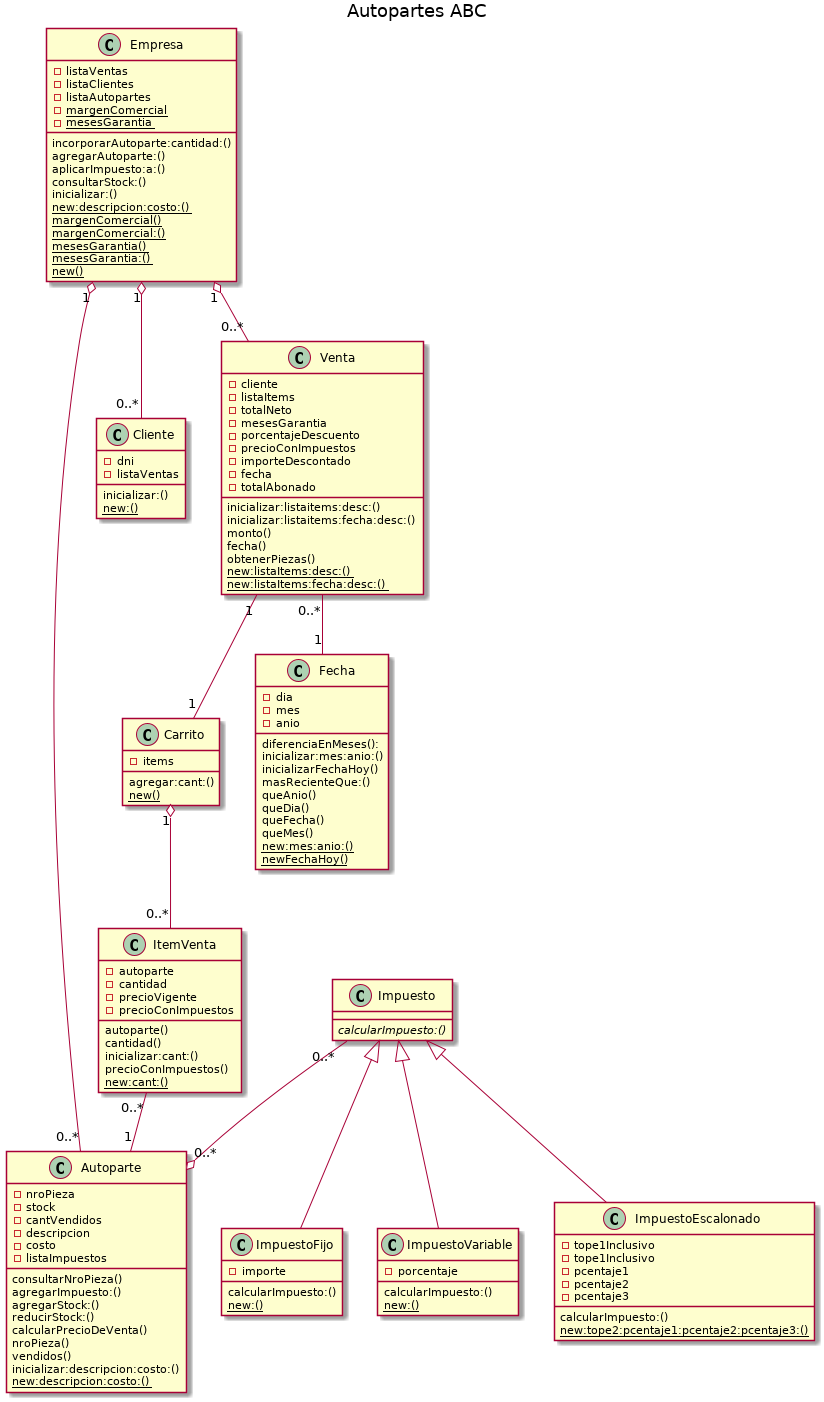

The diagram above was rendered by PlantUML. Its source (embedded in the PNG):
@startuml

title Autopartes ABC

class Empresa {
-listaVentas
-listaClientes
-listaAutopartes
-{static}margenComercial
-{static}mesesGarantia
incorporarAutoparte:cantidad:()
agregarAutoparte:()
aplicarImpuesto:a:()
consultarStock:()
inicializar:()
{static}new:descripcion:costo:()
{static}margenComercial()
{static}margenComercial:()
{static}mesesGarantia()
{static}mesesGarantia:()
{static}new()

}

class Autoparte {
-nroPieza
-stock
-cantVendidos 
-descripcion
-costo
-listaImpuestos

consultarNroPieza()
agregarImpuesto:()
agregarStock:()
reducirStock:()
calcularPrecioDeVenta()
nroPieza()
vendidos()
inicializar:descripcion:costo:()
{static}new:descripcion:costo:()

}

class Cliente {
-dni
-listaVentas
inicializar:()
{static}new:()
}

class Carrito {
-items
agregar:cant:()
{static}new()
}


class ItemVenta {
-autoparte
-cantidad
-precioVigente
-precioConImpuestos
autoparte()
cantidad()
inicializar:cant:()
precioConImpuestos()
{static}new:cant:()
}

class Venta {
-cliente
-listaItems
-totalNeto
-mesesGarantia
-porcentajeDescuento
-precioConImpuestos
-importeDescontado
-fecha
-totalAbonado
inicializar:listaitems:desc:()
inicializar:listaitems:fecha:desc:()
monto()
fecha()
obtenerPiezas()
{static}new:listaItems:desc:()
{static}new:listaItems:fecha:desc:()

}

class Fecha {
-dia
-mes
-anio
diferenciaEnMeses():
inicializar:mes:anio:()
inicializarFechaHoy()
masRecienteQue:()
queAnio()
queDia()
queFecha()
queMes()
{static}new:mes:anio:()
{static}newFechaHoy()
}

class Impuesto{
{abstract}calcularImpuesto:()
}

class ImpuestoFijo{
-importe
calcularImpuesto:()
{static}new:()
}

class ImpuestoVariable{
-porcentaje
calcularImpuesto:()
{static}new:()
}

class ImpuestoEscalonado{
-tope1Inclusivo 
-tope1Inclusivo
-pcentaje1 
-pcentaje2
-pcentaje3
calcularImpuesto:()
{static}new:tope2:pcentaje1:pcentaje2:pcentaje3:()
}



Empresa "1" o-- "0..*" Autoparte
Empresa "1" o-- "0..*" Cliente
Empresa "1" o-- "0..*" Venta
Venta "1" -- "1" Carrito
Carrito "1" o-- "0..*" ItemVenta
ItemVenta "0..*" -- "1" Autoparte
Venta "0..*" -- "1"  Fecha
Impuesto  <|-- ImpuestoFijo
Impuesto  <|-- ImpuestoVariable
Impuesto  <|-- ImpuestoEscalonado
Impuesto  "0..*" --o "0..*" Autoparte



@enduml